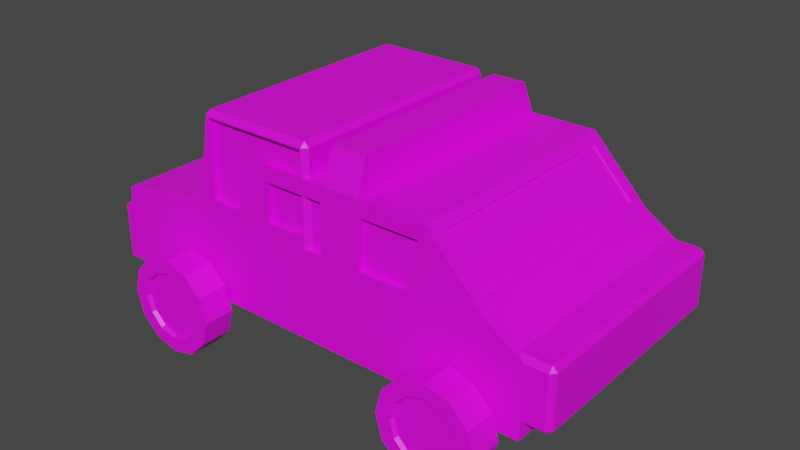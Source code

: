 # Source: Truck.blend  (saved by Blender 3.5.10; exported with 4.5.12 LTS)
import bpy
from mathutils import Matrix  # noqa: F401  (used for matrix-valued properties, if any)

bpy.ops.wm.read_factory_settings(use_empty=True)
scene = bpy.context.scene
scene.name = 'Scene'

# ---- collections
col_collection = bpy.data.collections.new('Collection'); scene.collection.children.link(col_collection)

# ---- images (referenced by path relative to the original .blend; pixels are not part of the script)
import os
ASSET_DIR = os.environ.get("B2B_ASSET_DIR", "")  # directory of the original .blend (textures are referenced by path, not embedded)
HERE = os.path.dirname(os.path.abspath(__file__))  # packed textures are extracted next to this script under _unpacked/

def load_image(name, relpath, width, height, colorspace="sRGB"):
    """Load a texture the original file referenced (path relative to the .blend, or extracted next to this script)."""
    p = next((c for c in (os.path.join(HERE, relpath), os.path.join(ASSET_DIR, relpath)) if relpath and os.path.exists(c)), "")
    if p:
        img = bpy.data.images.load(p, check_existing=True)
        img.name = name
    else:  # same state as the original file: an image datablock whose file is absent (Cycles renders it pink)
        img = bpy.data.images.new(name, width, height)
        img.source = "FILE"
        img.filepath = "//" + (relpath or name)
    img.colorspace_settings.name = colorspace
    return img
img_gradient_png_001 = load_image('gradient.png.001', 'gradient.png', 1024, 1024, 'sRGB')

# ---- materials (node trees are filled in below, after node groups)
mat_material = bpy.data.materials.new('Material')
mat_material.alpha_threshold = 0.0
mat_material.use_transparent_shadow = False
mat_material.roughness = 0.5
mat_material.line_color = (0.0, 0.0, 0.0, 1.0)

# ---- material node trees
mat_material.use_nodes = True; mat_material.node_tree.nodes.clear()
_N = mat_material.node_tree.nodes; _L = mat_material.node_tree.links
n0 = _N.new('ShaderNodeOutputMaterial'); n0.name = 'Material Output'; n0.location = (300, 300)
n1 = _N.new('ShaderNodeBsdfPrincipled'); n1.name = 'Principled BSDF'; n1.location = (10, 300)
n1.distribution = 'GGX'
n1.subsurface_method = 'RANDOM_WALK_SKIN'
n1.inputs[3].default_value = 1.45
n1.inputs[27].default_value = (0.0, 0.0, 0.0, 1.0)
n1.inputs[28].default_value = 1.0
n2 = _N.new('ShaderNodeTexImage'); n2.name = 'Image Texture'; n2.location = (-324, 301)
n2.image = img_gradient_png_001
_L.new(n1.outputs[0], n0.inputs[0])
_L.new(n2.outputs[0], n1.inputs[0])
n0.is_active_output = True

# ---- world
world_world = bpy.data.worlds.new('World'); scene.world = world_world
world_world.use_nodes = True; world_world.node_tree.nodes.clear()
_N = world_world.node_tree.nodes; _L = world_world.node_tree.links
n0 = _N.new('ShaderNodeOutputWorld'); n0.name = 'World Output'; n0.location = (300, 300)
n1 = _N.new('ShaderNodeBackground'); n1.name = 'Background'; n1.location = (10, 300)
n1.inputs[0].default_value = (0.05088, 0.05088, 0.05088, 1.0)
_L.new(n1.outputs[0], n0.inputs[0])
n0.is_active_output = True
world_world.color = (0.05088, 0.05088, 0.05088)
world_world.use_sun_shadow = False
world_world.sun_shadow_jitter_overblur = 0.0

# ---- meshes
me_cube = bpy.data.meshes.new('Cube')
me_cube.from_pydata([(-0.1626, 0.1557, 0.2178), (0.01105, 0.1582, 0.3245), (-0.1626, -0.1549, 0.2178), (0.01105, -0.1573, 0.3245), (-0.1424, 0.1557, 0.324), (-0.1424, -0.1549, 0.324), (0.01105, -0.1573, 0.2194), (0.01105, 0.1582, 0.2194), (-0.1348, 0.1582, 0.2194), (-0.1348, -0.1573, 0.2194), (-0.1348, -0.1573, 0.3245), (-0.1348, 0.1582, 0.3245), (-0.1465, -0.1561, 0.3252), (-0.1671, -0.1561, 0.2166), (-0.1671, 0.157, 0.2166), (-0.1465, 0.157, 0.3252), (-0.1447, 0.1664, 0.1848), (-0.1447, -0.1656, 0.1848), (0.01251, -0.1656, 0.2179), (0.01251, -0.1656, 0.326), (-0.1362, 0.1664, 0.326), (0.01251, 0.1664, 0.326), (-0.1362, -0.1656, 0.326), (0.01251, 0.1664, 0.2179), (-0.1362, 0.1664, 0.2179), (-0.1362, -0.1656, 0.2179), (-0.3044, 0.1598, 0.1005), (-0.311, 0.1598, 0.1072), (-0.3036, 0.1664, 0.1072), (0.021, 0.1664, 0.1072), (0.021, 0.1598, 0.1005), (-0.3044, -0.159, 0.1005), (-0.3036, -0.1656, 0.1072), (-0.311, -0.159, 0.1072), (0.021, -0.159, 0.1005), (0.021, -0.1656, 0.1072), (-0.1447, -0.1656, 0.1072), (-0.1447, -0.159, 0.1005), (-0.1447, 0.1664, 0.1072), (-0.1447, 0.1598, 0.1005), (-0.311, 0.1598, 0.1781), (-0.3045, 0.1598, 0.1858), (-0.3035, 0.1664, 0.1848), (-0.3035, -0.1656, 0.1848), (-0.3045, -0.159, 0.1858), (-0.311, -0.159, 0.1781), (0.3464, 0.1664, 0.1781), (0.3464, 0.1598, 0.1848), (0.353, 0.1598, 0.1781), (0.3464, 0.1664, 0.1072), (0.353, 0.1598, 0.1072), (0.3464, 0.1598, 0.1005), (0.3464, -0.159, 0.1005), (0.353, -0.159, 0.1072), (0.3464, -0.1656, 0.1072), (0.3464, -0.1656, 0.1781), (0.353, -0.159, 0.1781), (0.3464, -0.159, 0.1848), (-0.1676, -0.159, 0.2138), (-0.1754, -0.159, 0.2063), (-0.1622, -0.1656, 0.207), (-0.1676, 0.1598, 0.2138), (-0.1622, 0.1664, 0.207), (-0.1754, 0.1598, 0.2063), (0.01438, -0.1656, 0.1781), (0.021, -0.159, 0.1848), (0.021, -0.159, 0.3278), (0.01438, -0.159, 0.3345), (0.01438, -0.1656, 0.3278), (-0.1392, 0.1664, 0.3278), (-0.1459, 0.1598, 0.328), (-0.1381, 0.1598, 0.3345), (0.021, 0.1598, 0.3278), (0.01438, 0.1664, 0.3278), (0.01438, 0.1598, 0.3345), (-0.1392, -0.1656, 0.3278), (-0.1381, -0.159, 0.3345), (-0.1459, -0.159, 0.328), (0.021, 0.1598, 0.1848), (0.01438, 0.1664, 0.1781)], [], [(22, 19, 68, 75), (18, 25, 17, 64), (50, 48, 56, 53), (38, 16, 79, 29), (8, 11, 1, 7), (17, 75, 60, 43), (44, 59, 63, 41), (29, 79, 46, 49), (6, 3, 10, 9), (0, 2, 5, 4), (64, 35, 54, 55), (31, 26, 39, 37), (28, 42, 16, 38), (34, 30, 51, 52), (35, 64, 17, 36), (42, 62, 69, 16), (78, 65, 57, 47), (36, 17, 43, 32), (37, 39, 30, 34), (12, 13, 58, 77), (13, 14, 61, 58), (14, 15, 70, 61), (19, 18, 64, 68), (20, 24, 16, 69), (5, 2, 13, 12), (2, 0, 14, 13), (0, 4, 15, 14), (4, 5, 12, 15), (78, 72, 66, 65), (15, 12, 77, 70), (21, 20, 69, 73), (25, 22, 75, 17), (23, 21, 73, 79), (24, 23, 79, 16), (71, 76, 67, 74), (3, 6, 18, 19), (1, 11, 20, 21), (10, 3, 19, 22), (7, 1, 21, 23), (11, 8, 24, 20), (9, 10, 22, 25), (6, 9, 25, 18), (8, 7, 23, 24), (26, 27, 28), (31, 32, 33), (40, 41, 42), (43, 44, 45), (46, 47, 48), (49, 50, 51), (52, 53, 54), (55, 56, 57), (58, 59, 60), (61, 62, 63), (66, 67, 68), (69, 70, 71), (72, 73, 74), (75, 76, 77), (37, 34, 35, 36), (26, 31, 33, 27), (42, 28, 27, 40), (65, 66, 68, 64), (45, 33, 32, 43), (74, 67, 66, 72), (71, 74, 73, 69), (77, 58, 60, 75), (58, 61, 63, 59), (39, 26, 28, 38), (31, 37, 36, 32), (61, 70, 69, 62), (67, 76, 75, 68), (30, 39, 38, 29), (76, 71, 70, 77), (62, 42, 41, 63), (72, 78, 79, 73), (59, 44, 43, 60), (44, 41, 40, 45), (48, 50, 49, 46), (52, 51, 50, 53), (53, 56, 55, 54), (47, 57, 56, 48), (34, 52, 54, 35), (57, 65, 64, 55), (29, 49, 51, 30), (78, 47, 46, 79), (33, 45, 40, 27)])
_uv = me_cube.uv_layers.new(name='UVMap')
_uv.uv.foreach_set('vector', [0.1434, 0.7211, 0.1434, 0.7211, 0.1434, 0.7216, 0.1434, 0.7216, 0.1434, 0.6924, 0.1434, 0.6924, 0.1434, 0.6836, 0.1434, 0.6819, 0.2298, 0.663, 0.2298, 0.6819, 0.1452, 0.6819, 0.1452, 0.663, 0.2316, 0.663, 0.2316, 0.6836, 0.2316, 0.6819, 0.2316, 0.663, 0.3677, 0.2139, 0.3677, 0.1823, 0.3677, 0.1823, 0.3677, 0.2139, 0.1434, 0.6836, 0.1434, 0.7216, 0.1434, 0.6895, 0.1434, 0.6836, 0.1452, 0.6839, 0.1452, 0.6893, 0.2298, 0.6893, 0.2298, 0.6839, 0.2316, 0.663, 0.2316, 0.6819, 0.2316, 0.6819, 0.2316, 0.663, 0.2729, 0.2139, 0.2729, 0.1823, 0.2729, 0.1823, 0.2729, 0.2139, 0.367, 0.2144, 0.2737, 0.2144, 0.2737, 0.1825, 0.367, 0.1825, 0.1434, 0.6819, 0.1434, 0.663, 0.1434, 0.663, 0.1434, 0.6819, 0.1452, 0.6613, 0.2298, 0.6613, 0.2298, 0.6613, 0.1452, 0.6613, 0.2316, 0.663, 0.2316, 0.6836, 0.2316, 0.6836, 0.2316, 0.663, 0.1452, 0.6613, 0.2298, 0.6613, 0.2298, 0.6613, 0.1452, 0.6613, 0.1434, 0.663, 0.1434, 0.6819, 0.1434, 0.6836, 0.1434, 0.663, 0.2316, 0.6836, 0.2316, 0.6895, 0.2316, 0.7216, 0.2316, 0.6836, 0.2298, 0.6836, 0.1452, 0.6836, 0.1452, 0.6836, 0.2298, 0.6836, 0.1434, 0.663, 0.1434, 0.6836, 0.1434, 0.6836, 0.1434, 0.663, 0.1452, 0.6613, 0.2298, 0.6613, 0.2298, 0.6613, 0.1452, 0.6613, 0.1459, 0.7209, 0.1459, 0.6921, 0.1452, 0.6913, 0.1452, 0.7216, 0.1459, 0.6921, 0.2291, 0.6921, 0.2298, 0.6913, 0.1452, 0.6913, 0.2291, 0.6921, 0.2291, 0.7209, 0.2298, 0.7216, 0.2298, 0.6913, 0.1434, 0.7211, 0.1434, 0.6924, 0.1434, 0.6819, 0.1434, 0.7216, 0.2316, 0.7211, 0.2316, 0.6924, 0.2316, 0.6836, 0.2316, 0.7216, 0.1463, 0.7206, 0.1463, 0.6924, 0.1459, 0.6921, 0.1459, 0.7209, 0.1463, 0.6924, 0.2287, 0.6924, 0.2291, 0.6921, 0.1459, 0.6921, 0.2287, 0.6924, 0.2287, 0.7206, 0.2291, 0.7209, 0.2291, 0.6921, 0.2287, 0.7206, 0.1463, 0.7206, 0.1459, 0.7209, 0.2291, 0.7209, 0.2298, 0.6836, 0.2298, 0.7216, 0.1452, 0.7216, 0.1452, 0.6836, 0.2291, 0.7209, 0.1459, 0.7209, 0.1452, 0.7216, 0.2298, 0.7216, 0.2316, 0.7211, 0.2316, 0.7211, 0.2316, 0.7216, 0.2316, 0.7216, 0.1434, 0.6924, 0.1434, 0.7211, 0.1434, 0.7216, 0.1434, 0.6836, 0.2316, 0.6924, 0.2316, 0.7211, 0.2316, 0.7216, 0.2316, 0.6819, 0.2316, 0.6924, 0.2316, 0.6924, 0.2316, 0.6819, 0.2316, 0.6836, 0.2298, 0.7234, 0.1452, 0.7234, 0.1452, 0.7234, 0.2298, 0.7234, 0.1456, 0.7207, 0.1456, 0.6928, 0.1434, 0.6924, 0.1434, 0.7211, 0.2294, 0.7207, 0.2294, 0.7207, 0.2316, 0.7211, 0.2316, 0.7211, 0.1456, 0.7207, 0.1456, 0.7207, 0.1434, 0.7211, 0.1434, 0.7211, 0.2294, 0.6928, 0.2294, 0.7207, 0.2316, 0.7211, 0.2316, 0.6924, 0.2294, 0.7207, 0.2294, 0.6928, 0.2316, 0.6924, 0.2316, 0.7211, 0.1456, 0.6928, 0.1456, 0.7207, 0.1434, 0.7211, 0.1434, 0.6924, 0.1456, 0.6928, 0.1456, 0.6928, 0.1434, 0.6924, 0.1434, 0.6924, 0.2294, 0.6928, 0.2294, 0.6928, 0.2316, 0.6924, 0.2316, 0.6924, 0.2298, 0.6613, 0.2298, 0.663, 0.2316, 0.663, 0.1452, 0.6613, 0.1434, 0.663, 0.1452, 0.663, 0.2298, 0.6819, 0.2298, 0.6839, 0.2316, 0.6836, 0.1434, 0.6836, 0.1452, 0.6839, 0.1452, 0.6819, 0.2316, 0.6819, 0.2298, 0.6836, 0.2298, 0.6819, 0.2316, 0.663, 0.2298, 0.663, 0.2298, 0.6613, 0.1452, 0.6613, 0.1452, 0.663, 0.1434, 0.663, 0.1434, 0.6819, 0.1452, 0.6819, 0.1452, 0.6836, 0.1452, 0.6913, 0.1452, 0.6893, 0.1434, 0.6895, 0.2298, 0.6913, 0.2316, 0.6895, 0.2298, 0.6893, 0.1452, 0.7216, 0.1452, 0.7234, 0.1434, 0.7216, 0.2316, 0.7216, 0.2298, 0.7216, 0.2298, 0.7234, 0.2298, 0.7216, 0.2316, 0.7216, 0.2298, 0.7234, 0.1434, 0.7216, 0.1452, 0.7234, 0.1452, 0.7216, 0.1452, 0.6613, 0.1452, 0.6613, 0.1434, 0.663, 0.1434, 0.663, 0.2298, 0.6613, 0.1452, 0.6613, 0.1452, 0.663, 0.2298, 0.663, 0.2316, 0.6836, 0.2316, 0.663, 0.2298, 0.663, 0.2298, 0.6819, 0.1452, 0.6836, 0.1452, 0.7216, 0.1434, 0.7216, 0.1434, 0.6819, 0.1452, 0.6819, 0.1452, 0.663, 0.1434, 0.663, 0.1434, 0.6836, 0.2298, 0.7234, 0.1452, 0.7234, 0.1452, 0.7216, 0.2298, 0.7216, 0.2298, 0.7234, 0.2298, 0.7234, 0.2316, 0.7216, 0.2316, 0.7216, 0.1452, 0.7216, 0.1452, 0.6913, 0.1434, 0.6895, 0.1434, 0.7216, 0.1452, 0.6913, 0.2298, 0.6913, 0.2298, 0.6893, 0.1452, 0.6893, 0.2298, 0.6613, 0.2298, 0.6613, 0.2316, 0.663, 0.2316, 0.663, 0.1452, 0.6613, 0.1452, 0.6613, 0.1434, 0.663, 0.1434, 0.663, 0.2298, 0.6913, 0.2298, 0.7216, 0.2316, 0.7216, 0.2316, 0.6895, 0.1452, 0.7234, 0.1452, 0.7234, 0.1434, 0.7216, 0.1434, 0.7216, 0.2298, 0.6613, 0.2298, 0.6613, 0.2316, 0.663, 0.2316, 0.663, 0.1452, 0.7234, 0.2298, 0.7234, 0.2298, 0.7216, 0.1452, 0.7216, 0.2316, 0.6895, 0.2316, 0.6836, 0.2298, 0.6839, 0.2298, 0.6893, 0.2298, 0.7216, 0.2298, 0.6836, 0.2316, 0.6819, 0.2316, 0.7216, 0.1452, 0.6893, 0.1452, 0.6839, 0.1434, 0.6836, 0.1434, 0.6895, 0.1452, 0.6839, 0.2298, 0.6839, 0.2298, 0.6819, 0.1452, 0.6819, 0.2298, 0.6819, 0.2298, 0.663, 0.2316, 0.663, 0.2316, 0.6819, 0.1452, 0.6613, 0.2298, 0.6613, 0.2298, 0.663, 0.1452, 0.663, 0.1452, 0.663, 0.1452, 0.6819, 0.1434, 0.6819, 0.1434, 0.663, 0.2298, 0.6836, 0.1452, 0.6836, 0.1452, 0.6819, 0.2298, 0.6819, 0.1452, 0.6613, 0.1452, 0.6613, 0.1434, 0.663, 0.1434, 0.663, 0.1452, 0.6836, 0.1452, 0.6836, 0.1434, 0.6819, 0.1434, 0.6819, 0.2316, 0.663, 0.2316, 0.663, 0.2298, 0.6613, 0.2298, 0.6613, 0.2298, 0.6836, 0.2298, 0.6836, 0.2316, 0.6819, 0.2316, 0.6819, 0.1452, 0.663, 0.1452, 0.6819, 0.2298, 0.6819, 0.2298, 0.663])
me_cube.materials.append(mat_material)
me_cube.use_mirror_vertex_groups = False
me_cube.update()
me_cube_001 = bpy.data.meshes.new('Cube.001')
me_cube_001.from_pydata([(-0.2413, 0.1689, 0.03786), (-0.221, 0.2075, 0.04954), (-0.2168, 0.1689, 0.01339), (-0.2051, 0.2075, 0.03362), (-0.1834, 0.1689, 0.004436), (-0.1834, 0.2075, 0.0278), (-0.1499, 0.1689, 0.01339), (-0.1616, 0.2075, 0.03362), (-0.1255, 0.1689, 0.03786), (-0.1457, 0.2075, 0.04954), (-0.1165, 0.1689, 0.07129), (-0.1399, 0.2075, 0.07129), (-0.1255, 0.1689, 0.1047), (-0.1457, 0.2075, 0.09303), (-0.1499, 0.1689, 0.1292), (-0.1616, 0.2075, 0.1089), (-0.1834, 0.1689, 0.1381), (-0.1834, 0.2075, 0.1148), (-0.2168, 0.1689, 0.1292), (-0.2051, 0.2075, 0.1089), (-0.2413, 0.1689, 0.1047), (-0.221, 0.2075, 0.09303), (-0.2502, 0.1689, 0.07129), (-0.2269, 0.2075, 0.07129), (0.1835, 0.2075, 0.07129), (0.1602, 0.1689, 0.07129), (0.1894, 0.2075, 0.09303), (0.1691, 0.1689, 0.1047), (0.2053, 0.2075, 0.1089), (0.1936, 0.1689, 0.1292), (0.227, 0.2075, 0.1148), (0.227, 0.1689, 0.1381), (0.2488, 0.2075, 0.1089), (0.2604, 0.1689, 0.1292), (0.2647, 0.2075, 0.09303), (0.2849, 0.1689, 0.1047), (0.2705, 0.2075, 0.07129), (0.2939, 0.1689, 0.07129), (0.2647, 0.2075, 0.04954), (0.2849, 0.1689, 0.03786), (0.2488, 0.2075, 0.03362), (0.2604, 0.1689, 0.01339), (0.227, 0.2075, 0.0278), (0.227, 0.1689, 0.004436), (0.2053, 0.2075, 0.03362), (0.1936, 0.1689, 0.01339), (0.1894, 0.2075, 0.04954), (0.1691, 0.1689, 0.03786), (-0.221, -0.2078, 0.04954), (-0.2413, -0.1692, 0.03786), (-0.2051, -0.2078, 0.03362), (-0.2168, -0.1692, 0.01339), (-0.1834, -0.2078, 0.0278), (-0.1834, -0.1692, 0.004436), (-0.1616, -0.2078, 0.03362), (-0.1499, -0.1692, 0.01339), (-0.1457, -0.2078, 0.04954), (-0.1255, -0.1692, 0.03786), (-0.1399, -0.2078, 0.07129), (-0.1165, -0.1692, 0.07129), (-0.1457, -0.2078, 0.09303), (-0.1255, -0.1692, 0.1047), (-0.1616, -0.2078, 0.1089), (-0.1499, -0.1692, 0.1292), (-0.1834, -0.2078, 0.1148), (-0.1834, -0.1692, 0.1381), (-0.2051, -0.2078, 0.1089), (-0.2168, -0.1692, 0.1292), (-0.221, -0.2078, 0.09303), (-0.2413, -0.1692, 0.1047), (-0.2269, -0.2078, 0.07129), (-0.2502, -0.1692, 0.07129), (0.1602, -0.1692, 0.07129), (0.1835, -0.2078, 0.07129), (0.1691, -0.1692, 0.1047), (0.1894, -0.2078, 0.09303), (0.1936, -0.1692, 0.1292), (0.2053, -0.2078, 0.1089), (0.227, -0.1692, 0.1381), (0.227, -0.2078, 0.1148), (0.2604, -0.1692, 0.1292), (0.2488, -0.2078, 0.1089), (0.2849, -0.1692, 0.1047), (0.2647, -0.2078, 0.09303), (0.2939, -0.1692, 0.07129), (0.2705, -0.2078, 0.07129), (0.2849, -0.1692, 0.03786), (0.2647, -0.2078, 0.04954), (0.2604, -0.1692, 0.01339), (0.2488, -0.2078, 0.03362), (0.227, -0.1692, 0.004436), (0.227, -0.2078, 0.0278), (0.1936, -0.1692, 0.01339), (0.2053, -0.2078, 0.03362), (0.1691, -0.1692, 0.03786), (0.1894, -0.2078, 0.04954), (-0.2413, 0.2123, 0.03786), (-0.2502, 0.2123, 0.07129), (-0.2168, 0.2123, 0.01339), (-0.1834, 0.2123, 0.004436), (-0.1499, 0.2123, 0.01339), (-0.1255, 0.2123, 0.03786), (-0.1165, 0.2123, 0.07129), (-0.1255, 0.2123, 0.1047), (-0.1499, 0.2123, 0.1292), (-0.1834, 0.2123, 0.1381), (-0.2168, 0.2123, 0.1292), (-0.2413, 0.2123, 0.1047), (0.1602, 0.2123, 0.07129), (0.1691, 0.2123, 0.1047), (0.1936, 0.2123, 0.1292), (0.227, 0.2123, 0.1381), (0.2604, 0.2123, 0.1292), (0.2849, 0.2123, 0.1047), (0.2939, 0.2123, 0.07129), (0.2849, 0.2123, 0.03786), (0.2604, 0.2123, 0.01339), (0.227, 0.2123, 0.004436), (0.1936, 0.2123, 0.01339), (0.1691, 0.2123, 0.03786), (-0.2502, -0.2127, 0.07129), (-0.2413, -0.2127, 0.03786), (-0.2168, -0.2127, 0.01339), (-0.1834, -0.2127, 0.004436), (-0.1499, -0.2127, 0.01339), (-0.1255, -0.2127, 0.03786), (-0.1165, -0.2127, 0.07129), (-0.1255, -0.2127, 0.1047), (-0.1499, -0.2127, 0.1292), (-0.1834, -0.2127, 0.1381), (-0.2168, -0.2127, 0.1292), (-0.2413, -0.2127, 0.1047), (0.1691, -0.2127, 0.1047), (0.1602, -0.2127, 0.07129), (0.1936, -0.2127, 0.1292), (0.227, -0.2127, 0.1381), (0.2604, -0.2127, 0.1292), (0.2849, -0.2127, 0.1047), (0.2939, -0.2127, 0.07129), (0.2849, -0.2127, 0.03786), (0.2604, -0.2127, 0.01339), (0.227, -0.2127, 0.004436), (0.1936, -0.2127, 0.01339), (0.1691, -0.2127, 0.03786), (-0.2239, 0.2123, 0.04789), (-0.2302, 0.2123, 0.07129), (-0.2068, 0.2123, 0.03076), (-0.1834, 0.2123, 0.02449), (-0.16, 0.2123, 0.03076), (-0.1428, 0.2123, 0.04789), (-0.1366, 0.2123, 0.07129), (-0.1428, 0.2123, 0.09469), (-0.16, 0.2123, 0.1118), (-0.1834, 0.2123, 0.1181), (-0.2068, 0.2123, 0.1118), (-0.2239, 0.2123, 0.09469), (0.1802, 0.2123, 0.07129), (0.1865, 0.2123, 0.09469), (0.2036, 0.2123, 0.1118), (0.227, 0.2123, 0.1181), (0.2504, 0.2123, 0.1118), (0.2676, 0.2123, 0.09469), (0.2738, 0.2123, 0.07129), (0.2676, 0.2123, 0.04789), (0.2504, 0.2123, 0.03076), (0.227, 0.2123, 0.02449), (0.2036, 0.2123, 0.03076), (0.1865, 0.2123, 0.04789), (-0.2302, -0.2127, 0.07129), (-0.2239, -0.2127, 0.04789), (-0.2068, -0.2127, 0.03076), (-0.1834, -0.2127, 0.02449), (-0.16, -0.2127, 0.03076), (-0.1428, -0.2127, 0.04789), (-0.1366, -0.2127, 0.07129), (-0.1428, -0.2127, 0.09469), (-0.16, -0.2127, 0.1118), (-0.1834, -0.2127, 0.1181), (-0.2068, -0.2127, 0.1118), (-0.2239, -0.2127, 0.09469), (0.1865, -0.2127, 0.09469), (0.1802, -0.2127, 0.07129), (0.2036, -0.2127, 0.1118), (0.227, -0.2127, 0.1181), (0.2504, -0.2127, 0.1118), (0.2676, -0.2127, 0.09469), (0.2738, -0.2127, 0.07129), (0.2676, -0.2127, 0.04789), (0.2504, -0.2127, 0.03076), (0.227, -0.2127, 0.02449), (0.2036, -0.2127, 0.03076), (0.1865, -0.2127, 0.04789)], [], [(23, 21, 19, 17, 15, 13, 11, 9, 7, 5, 3, 1), (96, 0, 22, 97), (98, 2, 0, 96), (20, 22, 0, 2, 4, 6, 8, 10, 12, 14, 16, 18), (99, 4, 2, 98), (100, 6, 4, 99), (101, 8, 6, 100), (102, 10, 8, 101), (103, 12, 10, 102), (104, 14, 12, 103), (105, 16, 14, 104), (106, 18, 16, 105), (107, 20, 18, 106), (97, 22, 20, 107), (108, 25, 27, 109), (109, 27, 29, 110), (110, 29, 31, 111), (111, 31, 33, 112), (112, 33, 35, 113), (113, 35, 37, 114), (114, 37, 39, 115), (115, 39, 41, 116), (116, 41, 43, 117), (117, 43, 45, 118), (27, 25, 47, 45, 43, 41, 39, 37, 35, 33, 31, 29), (118, 45, 47, 119), (119, 47, 25, 108), (24, 26, 28, 30, 32, 34, 36, 38, 40, 42, 44, 46), (71, 69, 67, 65, 63, 61, 59, 57, 55, 53, 51, 49), (49, 121, 120, 71), (51, 122, 121, 49), (68, 70, 48, 50, 52, 54, 56, 58, 60, 62, 64, 66), (53, 123, 122, 51), (55, 124, 123, 53), (57, 125, 124, 55), (59, 126, 125, 57), (61, 127, 126, 59), (63, 128, 127, 61), (65, 129, 128, 63), (67, 130, 129, 65), (69, 131, 130, 67), (71, 120, 131, 69), (72, 133, 132, 74), (74, 132, 134, 76), (76, 134, 135, 78), (78, 135, 136, 80), (80, 136, 137, 82), (82, 137, 138, 84), (84, 138, 139, 86), (86, 139, 140, 88), (88, 140, 141, 90), (90, 141, 142, 92), (75, 73, 95, 93, 91, 89, 87, 85, 83, 81, 79, 77), (92, 142, 143, 94), (94, 143, 133, 72), (72, 74, 76, 78, 80, 82, 84, 86, 88, 90, 92, 94), (145, 144, 96, 97), (144, 146, 98, 96), (146, 147, 99, 98), (147, 148, 100, 99), (148, 149, 101, 100), (149, 150, 102, 101), (150, 151, 103, 102), (151, 152, 104, 103), (152, 153, 105, 104), (153, 154, 106, 105), (154, 155, 107, 106), (155, 145, 97, 107), (157, 156, 108, 109), (158, 157, 109, 110), (159, 158, 110, 111), (160, 159, 111, 112), (161, 160, 112, 113), (162, 161, 113, 114), (163, 162, 114, 115), (164, 163, 115, 116), (165, 164, 116, 117), (166, 165, 117, 118), (167, 166, 118, 119), (156, 167, 119, 108), (169, 168, 120, 121), (170, 169, 121, 122), (171, 170, 122, 123), (172, 171, 123, 124), (173, 172, 124, 125), (174, 173, 125, 126), (175, 174, 126, 127), (176, 175, 127, 128), (177, 176, 128, 129), (178, 177, 129, 130), (179, 178, 130, 131), (168, 179, 131, 120), (181, 180, 132, 133), (180, 182, 134, 132), (182, 183, 135, 134), (183, 184, 136, 135), (184, 185, 137, 136), (185, 186, 138, 137), (186, 187, 139, 138), (187, 188, 140, 139), (188, 189, 141, 140), (189, 190, 142, 141), (190, 191, 143, 142), (191, 181, 133, 143), (23, 1, 144, 145), (1, 3, 146, 144), (3, 5, 147, 146), (5, 7, 148, 147), (7, 9, 149, 148), (9, 11, 150, 149), (11, 13, 151, 150), (13, 15, 152, 151), (15, 17, 153, 152), (17, 19, 154, 153), (19, 21, 155, 154), (21, 23, 145, 155), (26, 24, 156, 157), (28, 26, 157, 158), (30, 28, 158, 159), (32, 30, 159, 160), (34, 32, 160, 161), (36, 34, 161, 162), (38, 36, 162, 163), (40, 38, 163, 164), (42, 40, 164, 165), (44, 42, 165, 166), (46, 44, 166, 167), (24, 46, 167, 156), (48, 70, 168, 169), (50, 48, 169, 170), (52, 50, 170, 171), (54, 52, 171, 172), (56, 54, 172, 173), (58, 56, 173, 174), (60, 58, 174, 175), (62, 60, 175, 176), (64, 62, 176, 177), (66, 64, 177, 178), (68, 66, 178, 179), (70, 68, 179, 168), (73, 75, 180, 181), (75, 77, 182, 180), (77, 79, 183, 182), (79, 81, 184, 183), (81, 83, 185, 184), (83, 85, 186, 185), (85, 87, 187, 186), (87, 89, 188, 187), (89, 91, 189, 188), (91, 93, 190, 189), (93, 95, 191, 190), (95, 73, 181, 191)])
_uv = me_cube_001.uv_layers.new(name='UVMap')
_uv.uv.foreach_set('vector', [0.5661, 0.9462, 0.5661, 0.9462, 0.5661, 0.9462, 0.5661, 0.9462, 0.5661, 0.9462, 0.5661, 0.9462, 0.5661, 0.9462, 0.5661, 0.9462, 0.5661, 0.9462, 0.5661, 0.9462, 0.5661, 0.9462, 0.5661, 0.9462, 0.9372, 0.9423, 0.9372, 0.9423, 0.9372, 0.9423, 0.9372, 0.9423, 0.9372, 0.9423, 0.9372, 0.9423, 0.9372, 0.9423, 0.9372, 0.9423, 0.9372, 0.9423, 0.9372, 0.9423, 0.9372, 0.9423, 0.9372, 0.9423, 0.9372, 0.9423, 0.9372, 0.9423, 0.9372, 0.9423, 0.9372, 0.9423, 0.9372, 0.9423, 0.9372, 0.9423, 0.9372, 0.9423, 0.9372, 0.9423, 0.9372, 0.9423, 0.9372, 0.9423, 0.9372, 0.9423, 0.9372, 0.9423, 0.9372, 0.9423, 0.9372, 0.9423, 0.9372, 0.9423, 0.9372, 0.9423, 0.9372, 0.9423, 0.9372, 0.9423, 0.9372, 0.9423, 0.9372, 0.9423, 0.9372, 0.9423, 0.9372, 0.9423, 0.9372, 0.9423, 0.9372, 0.9423, 0.9372, 0.9423, 0.9372, 0.9423, 0.9372, 0.9423, 0.9372, 0.9423, 0.9372, 0.9423, 0.9372, 0.9423, 0.9372, 0.9423, 0.9372, 0.9423, 0.9372, 0.9423, 0.9372, 0.9423, 0.9372, 0.9423, 0.9372, 0.9423, 0.9372, 0.9423, 0.9372, 0.9423, 0.9372, 0.9423, 0.9372, 0.9423, 0.9372, 0.9423, 0.9372, 0.9423, 0.9372, 0.9423, 0.9372, 0.9423, 0.9372, 0.9423, 0.9372, 0.9423, 0.9372, 0.9423, 0.9372, 0.9423, 0.9372, 0.9423, 0.9372, 0.9423, 0.9372, 0.9423, 0.9372, 0.9423, 0.9372, 0.9423, 0.9372, 0.9423, 0.9372, 0.9423, 0.9372, 0.9423, 0.9372, 0.9423, 0.9372, 0.9423, 0.9372, 0.9423, 0.9372, 0.9423, 0.9372, 0.9423, 0.9372, 0.9423, 0.9372, 0.9423, 0.9372, 0.9423, 0.9372, 0.9423, 0.9372, 0.9423, 0.9372, 0.9423, 0.9372, 0.9423, 0.9372, 0.9423, 0.9372, 0.9423, 0.9372, 0.9423, 0.9372, 0.9423, 0.9372, 0.9423, 0.9372, 0.9423, 0.9372, 0.9423, 0.9372, 0.9423, 0.9372, 0.9423, 0.9372, 0.9423, 0.9372, 0.9423, 0.9372, 0.9423, 0.9372, 0.9423, 0.9372, 0.9423, 0.9372, 0.9423, 0.9372, 0.9423, 0.9372, 0.9423, 0.9372, 0.9423, 0.9372, 0.9423, 0.9372, 0.9423, 0.9372, 0.9423, 0.9372, 0.9423, 0.9372, 0.9423, 0.9372, 0.9423, 0.9372, 0.9423, 0.9372, 0.9423, 0.9372, 0.9423, 0.9372, 0.9423, 0.9372, 0.9423, 0.9372, 0.9423, 0.9372, 0.9423, 0.9372, 0.9423, 0.9372, 0.9423, 0.9372, 0.9423, 0.9372, 0.9423, 0.9372, 0.9423, 0.9372, 0.9423, 0.9372, 0.9423, 0.9372, 0.9423, 0.9372, 0.9423, 0.5661, 0.9462, 0.5661, 0.9462, 0.5661, 0.9462, 0.5661, 0.9462, 0.5661, 0.9462, 0.5661, 0.9462, 0.5661, 0.9462, 0.5661, 0.9462, 0.5661, 0.9462, 0.5661, 0.9462, 0.5661, 0.9462, 0.5661, 0.9462, 0.9372, 0.9423, 0.9372, 0.9423, 0.9372, 0.9423, 0.9372, 0.9423, 0.9372, 0.9423, 0.9372, 0.9423, 0.9372, 0.9423, 0.9372, 0.9423, 0.9372, 0.9423, 0.9372, 0.9423, 0.9372, 0.9423, 0.9372, 0.9423, 0.9372, 0.9423, 0.9372, 0.9423, 0.9372, 0.9423, 0.9372, 0.9423, 0.9372, 0.9423, 0.9372, 0.9423, 0.9372, 0.9423, 0.9372, 0.9423, 0.5661, 0.9462, 0.5661, 0.9462, 0.5661, 0.9462, 0.5661, 0.9462, 0.5661, 0.9462, 0.5661, 0.9462, 0.5661, 0.9462, 0.5661, 0.9462, 0.5661, 0.9462, 0.5661, 0.9462, 0.5661, 0.9462, 0.5661, 0.9462, 0.9372, 0.9423, 0.9372, 0.9423, 0.9372, 0.9423, 0.9372, 0.9423, 0.9372, 0.9423, 0.9372, 0.9423, 0.9372, 0.9423, 0.9372, 0.9423, 0.9372, 0.9423, 0.9372, 0.9423, 0.9372, 0.9423, 0.9372, 0.9423, 0.9372, 0.9423, 0.9372, 0.9423, 0.9372, 0.9423, 0.9372, 0.9423, 0.9372, 0.9423, 0.9372, 0.9423, 0.9372, 0.9423, 0.9372, 0.9423, 0.9372, 0.9423, 0.9372, 0.9423, 0.9372, 0.9423, 0.9372, 0.9423, 0.9372, 0.9423, 0.9372, 0.9423, 0.9372, 0.9423, 0.9372, 0.9423, 0.9372, 0.9423, 0.9372, 0.9423, 0.9372, 0.9423, 0.9372, 0.9423, 0.9372, 0.9423, 0.9372, 0.9423, 0.9372, 0.9423, 0.9372, 0.9423, 0.9372, 0.9423, 0.9372, 0.9423, 0.9372, 0.9423, 0.9372, 0.9423, 0.9372, 0.9423, 0.9372, 0.9423, 0.9372, 0.9423, 0.9372, 0.9423, 0.9372, 0.9423, 0.9372, 0.9423, 0.9372, 0.9423, 0.9372, 0.9423, 0.9372, 0.9423, 0.9372, 0.9423, 0.9372, 0.9423, 0.9372, 0.9423, 0.9372, 0.9423, 0.9372, 0.9423, 0.9372, 0.9423, 0.9372, 0.9423, 0.9372, 0.9423, 0.9372, 0.9423, 0.9372, 0.9423, 0.9372, 0.9423, 0.9372, 0.9423, 0.9372, 0.9423, 0.9372, 0.9423, 0.9372, 0.9423, 0.9372, 0.9423, 0.9372, 0.9423, 0.9372, 0.9423, 0.9372, 0.9423, 0.9372, 0.9423, 0.9372, 0.9423, 0.9372, 0.9423, 0.9372, 0.9423, 0.9372, 0.9423, 0.9372, 0.9423, 0.9372, 0.9423, 0.9372, 0.9423, 0.9372, 0.9423, 0.9372, 0.9423, 0.9372, 0.9423, 0.9372, 0.9423, 0.5661, 0.9462, 0.5661, 0.9462, 0.5661, 0.9462, 0.5661, 0.9462, 0.5661, 0.9462, 0.5661, 0.9462, 0.5661, 0.9462, 0.5661, 0.9462, 0.5661, 0.9462, 0.5661, 0.9462, 0.5661, 0.9462, 0.5661, 0.9462, 0.9372, 0.9423, 0.9372, 0.9423, 0.9372, 0.9423, 0.9372, 0.9423, 0.9372, 0.9423, 0.9372, 0.9423, 0.9372, 0.9423, 0.9372, 0.9423, 0.9372, 0.9423, 0.9372, 0.9423, 0.9372, 0.9423, 0.9372, 0.9423, 0.9372, 0.9423, 0.9372, 0.9423, 0.9372, 0.9423, 0.9372, 0.9423, 0.9372, 0.9423, 0.9372, 0.9423, 0.9372, 0.9423, 0.9372, 0.9423, 0.9372, 0.9423, 0.9372, 0.9423, 0.9372, 0.9423, 0.9372, 0.9423, 0.9372, 0.9423, 0.9372, 0.9423, 0.9372, 0.9423, 0.9372, 0.9423, 0.9372, 0.9423, 0.9372, 0.9423, 0.9372, 0.9423, 0.9372, 0.9423, 0.9372, 0.9423, 0.9372, 0.9423, 0.9372, 0.9423, 0.9372, 0.9423, 0.9372, 0.9423, 0.9372, 0.9423, 0.9372, 0.9423, 0.9372, 0.9423, 0.9372, 0.9423, 0.9372, 0.9423, 0.9372, 0.9423, 0.9372, 0.9423, 0.9372, 0.9423, 0.9372, 0.9423, 0.9372, 0.9423, 0.9372, 0.9423, 0.9372, 0.9423, 0.9372, 0.9423, 0.9372, 0.9423, 0.9372, 0.9423, 0.9372, 0.9423, 0.9372, 0.9423, 0.9372, 0.9423, 0.9372, 0.9423, 0.9372, 0.9423, 0.9372, 0.9423, 0.9372, 0.9423, 0.9372, 0.9423, 0.9372, 0.9423, 0.9372, 0.9423, 0.9372, 0.9423, 0.9372, 0.9423, 0.9372, 0.9423, 0.9372, 0.9423, 0.9372, 0.9423, 0.9372, 0.9423, 0.9372, 0.9423, 0.9372, 0.9423, 0.9372, 0.9423, 0.9372, 0.9423, 0.9372, 0.9423, 0.9372, 0.9423, 0.9372, 0.9423, 0.9372, 0.9423, 0.9372, 0.9423, 0.9372, 0.9423, 0.9372, 0.9423, 0.9372, 0.9423, 0.9372, 0.9423, 0.9372, 0.9423, 0.9372, 0.9423, 0.9372, 0.9423, 0.9372, 0.9423, 0.9372, 0.9423, 0.9372, 0.9423, 0.9372, 0.9423, 0.9372, 0.9423, 0.9372, 0.9423, 0.9372, 0.9423, 0.9372, 0.9423, 0.9372, 0.9423, 0.9372, 0.9423, 0.9372, 0.9423, 0.9372, 0.9423, 0.9372, 0.9423, 0.9372, 0.9423, 0.9372, 0.9423, 0.9372, 0.9423, 0.9372, 0.9423, 0.9372, 0.9423, 0.9372, 0.9423, 0.9372, 0.9423, 0.9372, 0.9423, 0.9372, 0.9423, 0.9372, 0.9423, 0.9372, 0.9423, 0.9372, 0.9423, 0.9372, 0.9423, 0.9372, 0.9423, 0.9372, 0.9423, 0.9372, 0.9423, 0.9372, 0.9423, 0.9372, 0.9423, 0.9372, 0.9423, 0.9372, 0.9423, 0.9372, 0.9423, 0.9372, 0.9423, 0.9372, 0.9423, 0.9372, 0.9423, 0.9372, 0.9423, 0.9372, 0.9423, 0.9372, 0.9423, 0.9372, 0.9423, 0.9372, 0.9423, 0.9372, 0.9423, 0.9372, 0.9423, 0.9372, 0.9423, 0.9372, 0.9423, 0.9372, 0.9423, 0.9372, 0.9423, 0.9372, 0.9423, 0.9372, 0.9423, 0.9372, 0.9423, 0.9372, 0.9423, 0.9372, 0.9423, 0.9372, 0.9423, 0.9372, 0.9423, 0.9372, 0.9423, 0.9372, 0.9423, 0.9372, 0.9423, 0.9372, 0.9423, 0.9372, 0.9423, 0.9372, 0.9423, 0.9372, 0.9423, 0.9372, 0.9423, 0.9372, 0.9423, 0.9372, 0.9423, 0.9372, 0.9423, 0.9372, 0.9423, 0.9372, 0.9423, 0.9372, 0.9423, 0.9372, 0.9423, 0.9372, 0.9423, 0.9372, 0.9423, 0.9372, 0.9423, 0.9372, 0.9423, 0.9372, 0.9423, 0.9372, 0.9423, 0.9372, 0.9423, 0.9372, 0.9423, 0.9372, 0.9423, 0.9372, 0.9423, 0.9372, 0.9423, 0.9372, 0.9423, 0.9372, 0.9423, 0.9372, 0.9423, 0.9372, 0.9423, 0.9372, 0.9423, 0.9372, 0.9423, 0.9372, 0.9423, 0.9372, 0.9423, 0.9372, 0.9423, 0.9372, 0.9423, 0.9372, 0.9423, 0.9372, 0.9423, 0.9372, 0.9423, 0.9372, 0.9423, 0.9372, 0.9423, 0.9372, 0.9423, 0.9372, 0.9423, 0.9372, 0.9423, 0.9372, 0.9423, 0.9372, 0.9423, 0.9372, 0.9423, 0.9372, 0.9423, 0.9372, 0.9423, 0.9372, 0.9423, 0.9372, 0.9423, 0.9372, 0.9423, 0.9372, 0.9423, 0.9372, 0.9423, 0.9372, 0.9423, 0.9372, 0.9423, 0.9372, 0.9423, 0.9372, 0.9423, 0.9372, 0.9423, 0.9372, 0.9423, 0.9372, 0.9423, 0.9372, 0.9423, 0.9372, 0.9423, 0.9372, 0.9423, 0.9372, 0.9423, 0.9372, 0.9423, 0.9372, 0.9423, 0.9372, 0.9423, 0.9372, 0.9423, 0.9372, 0.9423, 0.9372, 0.9423, 0.9372, 0.9423, 0.9372, 0.9423, 0.9372, 0.9423, 0.9372, 0.9423, 0.9372, 0.9423, 0.9372, 0.9423, 0.9372, 0.9423, 0.9372, 0.9423, 0.9372, 0.9423, 0.9372, 0.9423, 0.9372, 0.9423, 0.9372, 0.9423, 0.9372, 0.9423, 0.9372, 0.9423, 0.9372, 0.9423, 0.9372, 0.9423, 0.9372, 0.9423, 0.9372, 0.9423, 0.9372, 0.9423, 0.9372, 0.9423, 0.9372, 0.9423, 0.9372, 0.9423, 0.9372, 0.9423, 0.9372, 0.9423, 0.9372, 0.9423, 0.9372, 0.9423, 0.9372, 0.9423, 0.9372, 0.9423, 0.9372, 0.9423, 0.9372, 0.9423, 0.9372, 0.9423, 0.9372, 0.9423, 0.9372, 0.9423, 0.9372, 0.9423, 0.9372, 0.9423, 0.9372, 0.9423, 0.9372, 0.9423, 0.9372, 0.9423, 0.9372, 0.9423, 0.9372, 0.9423, 0.9372, 0.9423, 0.9372, 0.9423, 0.9372, 0.9423, 0.9372, 0.9423, 0.9372, 0.9423, 0.9372, 0.9423, 0.9372, 0.9423, 0.9372, 0.9423, 0.9372, 0.9423, 0.9372, 0.9423, 0.9372, 0.9423, 0.9372, 0.9423, 0.9372, 0.9423, 0.9372, 0.9423, 0.9372, 0.9423, 0.9372, 0.9423, 0.9372, 0.9423, 0.9372, 0.9423, 0.9372, 0.9423, 0.9372, 0.9423, 0.9372, 0.9423, 0.9372, 0.9423, 0.9372, 0.9423, 0.9372, 0.9423, 0.9372, 0.9423, 0.9372, 0.9423, 0.9372, 0.9423, 0.9372, 0.9423, 0.9372, 0.9423, 0.9372, 0.9423, 0.9372, 0.9423, 0.9372, 0.9423, 0.9372, 0.9423, 0.9372, 0.9423, 0.9372, 0.9423, 0.9372, 0.9423, 0.9372, 0.9423, 0.9372, 0.9423, 0.9372, 0.9423, 0.9372, 0.9423, 0.9372, 0.9423, 0.9372, 0.9423, 0.9372, 0.9423, 0.9372, 0.9423, 0.9372, 0.9423, 0.9372, 0.9423, 0.9372, 0.9423, 0.9372, 0.9423, 0.9372, 0.9423, 0.9372, 0.9423, 0.9372, 0.9423, 0.9372, 0.9423, 0.9372, 0.9423, 0.9372, 0.9423, 0.9372, 0.9423, 0.9372, 0.9423, 0.9372, 0.9423, 0.9372, 0.9423, 0.9372, 0.9423, 0.9372, 0.9423, 0.9372, 0.9423, 0.9372, 0.9423, 0.9372, 0.9423, 0.9372, 0.9423, 0.9372, 0.9423, 0.9372, 0.9423, 0.9372, 0.9423, 0.9372, 0.9423, 0.9372, 0.9423, 0.9372, 0.9423, 0.9372, 0.9423, 0.9372, 0.9423, 0.9372, 0.9423, 0.9372, 0.9423, 0.9372, 0.9423, 0.9372, 0.9423, 0.9372, 0.9423, 0.9372, 0.9423, 0.9372, 0.9423, 0.9372, 0.9423, 0.9372, 0.9423, 0.9372, 0.9423, 0.9372, 0.9423, 0.9372, 0.9423, 0.9372, 0.9423, 0.9372, 0.9423, 0.9372, 0.9423, 0.9372, 0.9423, 0.9372, 0.9423, 0.9372, 0.9423, 0.9372, 0.9423, 0.9372, 0.9423, 0.9372, 0.9423, 0.9372, 0.9423, 0.9372, 0.9423, 0.9372, 0.9423, 0.9372, 0.9423, 0.9372, 0.9423, 0.9372, 0.9423, 0.9372, 0.9423, 0.9372, 0.9423, 0.9372, 0.9423, 0.9372, 0.9423, 0.9372, 0.9423, 0.9372, 0.9423, 0.9372, 0.9423, 0.9372, 0.9423, 0.9372, 0.9423, 0.9372, 0.9423, 0.9372, 0.9423, 0.9372, 0.9423, 0.9372, 0.9423, 0.9372, 0.9423, 0.9372, 0.9423, 0.9372, 0.9423, 0.9372, 0.9423, 0.9372, 0.9423, 0.9372, 0.9423, 0.9372, 0.9423, 0.9372, 0.9423, 0.9372, 0.9423, 0.9372, 0.9423, 0.9372, 0.9423, 0.9372, 0.9423, 0.9372, 0.9423, 0.9372, 0.9423, 0.9372, 0.9423, 0.9372, 0.9423, 0.9372, 0.9423, 0.9372, 0.9423, 0.9372, 0.9423, 0.9372, 0.9423, 0.9372, 0.9423, 0.9372, 0.9423, 0.9372, 0.9423, 0.9372, 0.9423, 0.9372, 0.9423, 0.9372, 0.9423, 0.9372, 0.9423, 0.9372, 0.9423, 0.9372, 0.9423, 0.9372, 0.9423, 0.9372, 0.9423, 0.9372, 0.9423, 0.9372, 0.9423, 0.9372, 0.9423, 0.9372, 0.9423, 0.9372, 0.9423, 0.9372, 0.9423, 0.9372, 0.9423, 0.9372, 0.9423, 0.9372, 0.9423, 0.9372, 0.9423, 0.9372, 0.9423])
me_cube_001.materials.append(mat_material)
me_cube_001.use_mirror_vertex_groups = False
me_cube_001.update()
me_cube_002 = bpy.data.meshes.new('Cube.002')
me_cube_002.from_pydata([(-1.0, -1.0, -1.0), (-1.0, -1.0, -0.2694), (-1.0, 1.0, -1.0), (-1.0, 1.0, -0.2694), (1.0, -1.0, -1.0), (1.0, -1.0, -0.07154), (1.0, 1.0, -1.0), (1.0, 1.0, -0.07154), (0.8272, 1.0, -1.0), (0.4272, 1.0, -1.0), (-0.1451, 1.0, -1.0), (-0.3728, 1.0, -1.0), (-0.3362, 0.9108, 0.1233), (-0.1576, 0.9108, 0.913), (0.6215, 0.8868, 0.8922), (0.8018, 0.8868, 0.3306), (-0.3728, -1.0, -1.0), (-0.1451, -1.0, -1.0), (0.4272, -1.0, -1.0), (0.8272, -1.0, -1.0), (0.8018, -0.8868, 0.3306), (0.6215, -0.8868, 0.8922), (-0.1576, -0.9108, 0.913), (-0.3362, -0.9108, 0.1233), (0.2714, 1.0, -1.0), (0.1367, 1.0, -1.0), (0.1449, 1.0, 1.0), (0.3094, 1.0, 1.0), (0.1367, -1.0, -1.0), (0.2714, -1.0, -1.0), (0.3094, -1.0, 1.0), (0.1449, -1.0, 1.0), (0.1534, 0.8966, 1.419), (0.3009, 0.8966, 1.419), (0.3009, -0.8966, 1.419), (0.1534, -0.8966, 1.419), (-1.0, -1.0, -0.581), (-1.0, -1.0, -0.3375), (-1.0, 1.0, -0.3375), (-1.0, 1.0, -0.581), (1.0, 1.0, -0.158), (1.0, 1.0, -0.4675), (1.0, -1.0, -0.158), (1.0, -1.0, -0.4675), (0.8471, -1.0, 0.1089), (0.8398, -1.0, -0.2987), (0.5693, -0.9553, 0.8006), (0.5141, -0.9553, 0.16), (-0.1322, -0.9553, 0.8006), (-0.1321, -0.9553, 0.16), (-0.3641, -1.0, -0.06025), (-0.3673, -1.0, -0.4057), (-0.3641, 1.0, -0.06025), (-0.3673, 1.0, -0.4057), (-0.1322, 0.9553, 0.8006), (-0.1321, 0.9553, 0.16), (0.5693, 0.9553, 0.8006), (0.5141, 0.9553, 0.16), (0.8471, 1.0, 0.1089), (0.8398, 1.0, -0.2987), (0.1311, 0.9553, 0.8006), (0.1284, 0.9553, 0.16), (0.3187, 0.9553, 0.8006), (0.3065, 0.9553, 0.16), (0.3187, -0.9553, 0.8006), (0.3065, -0.9553, 0.16), (0.1311, -0.9553, 0.8006), (0.1284, -0.9553, 0.16), (0.5836, -1.0, 0.8137), (0.5261, -1.0, 0.147), (-0.1452, -1.0, 0.8137), (-0.1452, -1.0, 0.147), (-0.1452, 1.0, 0.8137), (-0.1452, 1.0, 0.147), (0.5836, 1.0, 0.8137), (0.5261, 1.0, 0.147), (0.1442, 1.0, 0.8137), (0.1414, 1.0, 0.147), (0.3059, 1.0, 0.8137), (0.2932, 1.0, 0.147), (0.3059, -1.0, 0.8137), (0.2932, -1.0, 0.147), (0.1442, -1.0, 0.8137), (0.1414, -1.0, 0.147), (0.5699, -1.0, 0.8011), (0.5146, -1.0, 0.1595), (-0.1327, -1.0, 0.8011), (-0.1326, -1.0, 0.1595), (-0.1327, 1.0, 0.8011), (-0.1326, 1.0, 0.1595), (0.5699, 1.0, 0.8011), (0.5146, 1.0, 0.1595), (0.1316, 1.0, 0.8011), (0.1289, 1.0, 0.1595), (0.3182, 1.0, 0.8011), (0.306, 1.0, 0.1595), (0.3182, -1.0, 0.8011), (0.306, -1.0, 0.1595), (0.1316, -1.0, 0.8011), (0.1289, -1.0, 0.1595), (-0.3632, 1.0, 0.0363), (-0.1453, 1.0, 1.0), (-0.1453, -1.0, 1.0), (-0.3632, -1.0, 0.0363), (-0.3451, 0.9177, 0.1166), (-0.1634, 0.9177, 0.9197), (-0.1634, -0.9177, 0.9197), (-0.3451, -0.9177, 0.1166), (0.5996, 1.0, 1.0), (0.8491, 1.0, 0.2228), (0.8491, -1.0, 0.2228), (0.5996, -1.0, 1.0), (0.6322, 0.8935, 0.8986), (0.8166, 0.8935, 0.3242), (0.8166, -0.8935, 0.3242), (0.6322, -0.8935, 0.8986), (-1.0, 0.6379, -1.0), (-1.0, -0.6379, -1.0), (-1.0, -0.6379, -0.2694), (-1.0, 0.6379, -0.2694), (1.0, -0.6379, -1.0), (1.0, 0.6379, -1.0), (1.0, 0.6379, -0.07154), (1.0, -0.6379, -0.07154), (0.8491, 0.6379, 0.2228), (0.8491, -0.6379, 0.2228), (0.5996, 0.6379, 1.0), (0.5996, -0.6379, 1.0), (-0.1453, 0.6379, 1.0), (-0.1453, -0.6379, 1.0), (-0.3632, 0.6379, 0.0363), (-0.3632, -0.6379, 0.0363), (-0.3728, 0.6379, -1.0), (-0.3728, -0.6379, -1.0), (-0.1451, 0.6379, -1.0), (-0.1451, -0.6379, -1.0), (0.4272, 0.6379, -1.0), (0.4272, -0.6379, -1.0), (0.8272, 0.6379, -1.0), (0.8272, -0.6379, -1.0), (0.1367, 0.6379, -1.0), (0.1367, -0.6379, -1.0), (0.2714, 0.6379, -1.0), (0.2714, -0.6379, -1.0), (0.3094, 0.6379, 1.0), (0.3094, -0.6379, 1.0), (0.1449, 0.6379, 1.0), (0.1449, -0.6379, 1.0), (0.3009, 0.5719, 1.419), (0.3009, -0.5719, 1.419), (0.1534, 0.5719, 1.419), (0.1534, -0.5719, 1.419), (1.0, 0.6379, -0.4675), (1.0, -0.6379, -0.4675), (1.0, 0.6379, -0.158), (1.0, -0.6379, -0.158), (-1.0, -0.6379, -0.581), (-1.0, 0.6379, -0.581), (-1.0, -0.6379, -0.3375), (-1.0, 0.6379, -0.3375), (-0.1634, 0.5854, 0.9197), (-0.1634, -0.5854, 0.9197), (-0.3451, 0.5854, 0.1166), (-0.3451, -0.5854, 0.1166), (-0.1576, 0.581, 0.913), (-0.1576, -0.581, 0.913), (-0.3362, 0.581, 0.1233), (-0.3362, -0.581, 0.1233), (0.8166, 0.5699, 0.3242), (0.8166, -0.5699, 0.3242), (0.6322, 0.5699, 0.8986), (0.6322, -0.5699, 0.8986), (0.8018, 0.5657, 0.3306), (0.8018, -0.5657, 0.3306), (0.6215, 0.5657, 0.8922), (0.6215, -0.5657, 0.8922)], [], [(159, 119, 3, 38), (58, 109, 7, 40), (155, 123, 5, 42), (50, 103, 1, 37), (139, 120, 4, 19), (131, 118, 1, 103), (123, 125, 110, 5), (173, 175, 21, 20), (147, 129, 102, 31), (165, 167, 23, 22), (117, 133, 16, 0), (133, 135, 17, 16), (143, 137, 18, 29), (137, 139, 19, 18), (42, 5, 110, 44), (44, 110, 111, 68), (82, 31, 102, 70), (70, 102, 103, 50), (38, 3, 100, 52), (52, 100, 101, 72), (78, 27, 108, 74), (74, 108, 109, 58), (72, 101, 26, 76), (76, 26, 27, 78), (68, 111, 30, 80), (80, 30, 31, 82), (135, 141, 28, 17), (141, 143, 29, 28), (127, 145, 30, 111), (31, 30, 34, 35), (149, 151, 35, 34), (27, 26, 32, 33), (144, 27, 33, 148), (147, 31, 35, 151), (29, 81, 83, 28), (81, 80, 82, 83), (18, 69, 81, 29), (47, 46, 64, 65), (25, 77, 79, 24), (77, 76, 78, 79), (10, 73, 77, 25), (55, 54, 60, 61), (9, 75, 59, 8), (75, 74, 58, 59), (24, 79, 75, 9), (63, 62, 56, 57), (11, 53, 73, 10), (53, 52, 72, 73), (2, 39, 53, 11), (39, 38, 52, 53), (17, 71, 51, 16), (71, 70, 50, 51), (28, 83, 71, 17), (67, 66, 48, 49), (19, 45, 69, 18), (45, 44, 68, 69), (4, 43, 45, 19), (43, 42, 44, 45), (16, 51, 36, 0), (51, 50, 37, 36), (120, 153, 43, 4), (153, 155, 42, 43), (8, 59, 41, 6), (59, 58, 40, 41), (116, 157, 39, 2), (157, 159, 38, 39), (84, 85, 69, 68), (87, 86, 70, 71), (88, 89, 73, 72), (91, 90, 74, 75), (93, 92, 76, 77), (94, 95, 79, 78), (97, 96, 80, 81), (98, 99, 83, 82), (85, 97, 81, 69), (96, 84, 68, 80), (89, 93, 77, 73), (92, 88, 72, 76), (95, 91, 75, 79), (90, 94, 78, 74), (99, 87, 71, 83), (86, 98, 82, 70), (46, 47, 85, 84), (49, 48, 86, 87), (54, 55, 89, 88), (57, 56, 90, 91), (61, 60, 92, 93), (62, 63, 95, 94), (65, 64, 96, 97), (66, 67, 99, 98), (47, 65, 97, 85), (64, 46, 84, 96), (55, 61, 93, 89), (60, 54, 88, 92), (63, 57, 91, 95), (56, 62, 94, 90), (67, 49, 87, 99), (48, 66, 98, 86), (104, 105, 101, 100), (106, 107, 103, 102), (161, 106, 102, 129), (162, 104, 100, 130), (12, 13, 105, 104), (22, 23, 107, 106), (165, 22, 106, 161), (166, 12, 104, 162), (112, 113, 109, 108), (114, 115, 111, 110), (169, 114, 110, 125), (170, 112, 108, 126), (14, 15, 113, 112), (20, 21, 115, 114), (173, 20, 114, 169), (174, 14, 112, 170), (21, 175, 171, 115), (175, 174, 170, 171), (15, 172, 168, 113), (172, 173, 169, 168), (115, 171, 127, 111), (171, 170, 126, 127), (113, 168, 124, 109), (168, 169, 125, 124), (23, 167, 163, 107), (167, 166, 162, 163), (13, 164, 160, 105), (164, 165, 161, 160), (107, 163, 131, 103), (163, 162, 130, 131), (105, 160, 128, 101), (160, 161, 129, 128), (36, 37, 158, 156), (156, 158, 159, 157), (0, 36, 156, 117), (117, 156, 157, 116), (41, 40, 154, 152), (152, 154, 155, 153), (6, 41, 152, 121), (121, 152, 153, 120), (26, 146, 150, 32), (146, 147, 151, 150), (30, 145, 149, 34), (145, 144, 148, 149), (33, 32, 150, 148), (148, 150, 151, 149), (108, 27, 144, 126), (126, 144, 145, 127), (25, 24, 142, 140), (140, 142, 143, 141), (10, 25, 140, 134), (134, 140, 141, 135), (9, 8, 138, 136), (136, 138, 139, 137), (24, 9, 136, 142), (142, 136, 137, 143), (11, 10, 134, 132), (132, 134, 135, 133), (2, 11, 132, 116), (116, 132, 133, 117), (13, 12, 166, 164), (164, 166, 167, 165), (26, 101, 128, 146), (146, 128, 129, 147), (15, 14, 174, 172), (172, 174, 175, 173), (7, 109, 124, 122), (122, 124, 125, 123), (100, 3, 119, 130), (130, 119, 118, 131), (8, 6, 121, 138), (138, 121, 120, 139), (40, 7, 122, 154), (154, 122, 123, 155), (37, 1, 118, 158), (158, 118, 119, 159)])
_uv = me_cube_002.uv_layers.new(name='UVMap')
_uv.uv.foreach_set('vector', [0.03047, 0.07834, 0.03047, 0.07916, 0.03047, 0.07916, 0.03047, 0.07834, 0.09685, 0.08371, 0.09692, 0.08508, 0.1023, 0.08154, 0.1023, 0.0805, 0.1023, 0.0805, 0.1023, 0.08154, 0.1023, 0.08154, 0.1023, 0.0805, 0.05332, 0.08167, 0.05335, 0.08283, 0.03047, 0.07916, 0.03047, 0.07834, 0.09613, 0.07039, 0.1023, 0.07039, 0.1023, 0.07039, 0.09613, 0.07039, 0.05335, 0.08283, 0.03047, 0.07916, 0.03047, 0.07916, 0.05335, 0.08283, 0.1023, 0.08154, 0.09692, 0.08508, 0.09692, 0.08508, 0.1023, 0.08154, 0.4663, 0.1997, 0.4598, 0.2064, 0.4598, 0.2064, 0.4663, 0.1997, 0.07161, 0.09441, 0.06119, 0.09441, 0.06119, 0.09441, 0.07161, 0.09441, 0.4318, 0.2066, 0.4254, 0.1972, 0.4254, 0.1972, 0.4318, 0.2066, 0.03047, 0.07039, 0.05301, 0.07039, 0.05301, 0.07039, 0.03047, 0.07039, 0.05301, 0.07039, 0.06119, 0.07039, 0.06119, 0.07039, 0.05301, 0.07039, 0.07616, 0.07039, 0.08176, 0.07039, 0.08176, 0.07039, 0.07616, 0.07039, 0.08176, 0.07039, 0.09613, 0.07039, 0.09613, 0.07039, 0.08176, 0.07039, 0.1023, 0.0805, 0.1023, 0.08154, 0.09692, 0.08508, 0.09685, 0.08371, 0.09685, 0.08371, 0.09692, 0.08508, 0.08796, 0.09441, 0.08738, 0.09217, 0.07159, 0.09217, 0.07161, 0.09441, 0.06119, 0.09441, 0.06119, 0.09217, 0.06119, 0.09217, 0.06119, 0.09441, 0.05335, 0.08283, 0.05332, 0.08167, 0.03047, 0.07834, 0.03047, 0.07916, 0.05335, 0.08283, 0.05332, 0.08167, 0.05332, 0.08167, 0.05335, 0.08283, 0.06119, 0.09441, 0.06119, 0.09217, 0.0774, 0.09217, 0.07753, 0.09441, 0.08796, 0.09441, 0.08738, 0.09217, 0.08738, 0.09217, 0.08796, 0.09441, 0.09692, 0.08508, 0.09685, 0.08371, 0.06119, 0.09217, 0.06119, 0.09441, 0.07161, 0.09441, 0.07159, 0.09217, 0.07159, 0.09217, 0.07161, 0.09441, 0.07753, 0.09441, 0.0774, 0.09217, 0.08738, 0.09217, 0.08796, 0.09441, 0.07753, 0.09441, 0.0774, 0.09217, 0.0774, 0.09217, 0.07753, 0.09441, 0.07161, 0.09441, 0.07159, 0.09217, 0.06119, 0.07039, 0.07132, 0.07039, 0.07132, 0.07039, 0.06119, 0.07039, 0.07132, 0.07039, 0.07616, 0.07039, 0.07616, 0.07039, 0.07132, 0.07039, 0.08796, 0.09441, 0.07753, 0.09441, 0.07753, 0.09441, 0.08796, 0.09441, 0.4388, 0.7272, 0.4447, 0.7272, 0.4444, 0.7323, 0.4391, 0.7323, 0.4444, 0.7323, 0.4391, 0.7323, 0.4391, 0.7323, 0.4444, 0.7323, 0.4447, 0.7272, 0.4388, 0.7272, 0.4391, 0.7323, 0.4444, 0.7323, 0.4447, 0.7272, 0.4447, 0.7272, 0.4444, 0.7323, 0.4444, 0.7323, 0.4388, 0.7272, 0.4388, 0.7272, 0.4391, 0.7323, 0.4391, 0.7323, 0.07616, 0.07039, 0.07694, 0.08416, 0.07149, 0.08416, 0.07132, 0.07039, 0.07694, 0.08416, 0.0774, 0.09217, 0.07159, 0.09217, 0.07149, 0.08416, 0.08176, 0.07039, 0.08531, 0.08416, 0.07694, 0.08416, 0.07616, 0.07039, 0.456, 0.1976, 0.458, 0.2053, 0.449, 0.2053, 0.4485, 0.1976, 0.07132, 0.07039, 0.07149, 0.08416, 0.07694, 0.08416, 0.07616, 0.07039, 0.07149, 0.08416, 0.07159, 0.09217, 0.0774, 0.09217, 0.07694, 0.08416, 0.06119, 0.07039, 0.06119, 0.08416, 0.07149, 0.08416, 0.07132, 0.07039, 0.4328, 0.1976, 0.4327, 0.2053, 0.4422, 0.2053, 0.4421, 0.1976, 0.08176, 0.07039, 0.08531, 0.08416, 0.09659, 0.07881, 0.09613, 0.07039, 0.08531, 0.08416, 0.08738, 0.09217, 0.09685, 0.08371, 0.09659, 0.07881, 0.07616, 0.07039, 0.07694, 0.08416, 0.08531, 0.08416, 0.08176, 0.07039, 0.4485, 0.1976, 0.449, 0.2053, 0.458, 0.2053, 0.456, 0.1976, 0.05301, 0.07039, 0.05321, 0.07753, 0.06119, 0.08416, 0.06119, 0.07039, 0.05321, 0.07753, 0.05332, 0.08167, 0.06119, 0.09217, 0.06119, 0.08416, 0.03047, 0.07039, 0.03047, 0.07542, 0.05321, 0.07753, 0.05301, 0.07039, 0.03047, 0.07542, 0.03047, 0.07834, 0.05332, 0.08167, 0.05321, 0.07753, 0.06119, 0.07039, 0.06119, 0.08416, 0.05321, 0.07753, 0.05301, 0.07039, 0.06119, 0.08416, 0.06119, 0.09217, 0.05332, 0.08167, 0.05321, 0.07753, 0.07132, 0.07039, 0.07149, 0.08416, 0.06119, 0.08416, 0.06119, 0.07039, 0.4421, 0.1976, 0.4422, 0.2053, 0.4327, 0.2053, 0.4328, 0.1976, 0.09613, 0.07039, 0.09659, 0.07881, 0.08531, 0.08416, 0.08176, 0.07039, 0.09659, 0.07881, 0.09685, 0.08371, 0.08738, 0.09217, 0.08531, 0.08416, 0.1023, 0.07039, 0.1023, 0.07678, 0.09659, 0.07881, 0.09613, 0.07039, 0.1023, 0.07678, 0.1023, 0.0805, 0.09685, 0.08371, 0.09659, 0.07881, 0.05301, 0.07039, 0.05321, 0.07753, 0.03047, 0.07542, 0.03047, 0.07039, 0.05321, 0.07753, 0.05332, 0.08167, 0.03047, 0.07834, 0.03047, 0.07542, 0.1023, 0.07039, 0.1023, 0.07678, 0.1023, 0.07678, 0.1023, 0.07039, 0.1023, 0.07678, 0.1023, 0.0805, 0.1023, 0.0805, 0.1023, 0.07678, 0.09613, 0.07039, 0.09659, 0.07881, 0.1023, 0.07678, 0.1023, 0.07039, 0.09659, 0.07881, 0.09685, 0.08371, 0.1023, 0.0805, 0.1023, 0.07678, 0.03047, 0.07039, 0.03047, 0.07542, 0.03047, 0.07542, 0.03047, 0.07039, 0.03047, 0.07542, 0.03047, 0.07834, 0.03047, 0.07834, 0.03047, 0.07542, 0.08689, 0.09202, 0.0849, 0.08432, 0.08531, 0.08416, 0.08738, 0.09217, 0.06164, 0.08432, 0.06164, 0.09202, 0.06119, 0.09217, 0.06119, 0.08416, 0.06164, 0.09202, 0.06164, 0.08432, 0.06119, 0.08416, 0.06119, 0.09217, 0.0849, 0.08432, 0.08689, 0.09202, 0.08738, 0.09217, 0.08531, 0.08416, 0.07104, 0.08432, 0.07113, 0.09202, 0.07159, 0.09217, 0.07149, 0.08416, 0.07784, 0.09202, 0.0774, 0.08432, 0.07694, 0.08416, 0.0774, 0.09217, 0.0774, 0.08432, 0.07784, 0.09202, 0.0774, 0.09217, 0.07694, 0.08416, 0.07113, 0.09202, 0.07104, 0.08432, 0.07149, 0.08416, 0.07159, 0.09217, 0.0849, 0.08432, 0.0774, 0.08432, 0.07694, 0.08416, 0.08531, 0.08416, 0.07784, 0.09202, 0.08689, 0.09202, 0.08738, 0.09217, 0.0774, 0.09217, 0.06164, 0.08432, 0.07104, 0.08432, 0.07149, 0.08416, 0.06119, 0.08416, 0.07113, 0.09202, 0.06164, 0.09202, 0.06119, 0.09217, 0.07159, 0.09217, 0.0774, 0.08432, 0.0849, 0.08432, 0.08531, 0.08416, 0.07694, 0.08416, 0.08689, 0.09202, 0.07784, 0.09202, 0.0774, 0.09217, 0.08738, 0.09217, 0.07104, 0.08432, 0.06164, 0.08432, 0.06119, 0.08416, 0.07149, 0.08416, 0.06164, 0.09202, 0.07113, 0.09202, 0.07159, 0.09217, 0.06119, 0.09217, 0.08687, 0.09202, 0.08488, 0.08432, 0.0849, 0.08432, 0.08689, 0.09202, 0.06166, 0.08432, 0.06166, 0.09202, 0.06164, 0.09202, 0.06164, 0.08432, 0.06166, 0.09202, 0.06166, 0.08432, 0.06164, 0.08432, 0.06164, 0.09202, 0.08488, 0.08432, 0.08687, 0.09202, 0.08689, 0.09202, 0.0849, 0.08432, 0.07102, 0.08432, 0.07112, 0.09202, 0.07113, 0.09202, 0.07104, 0.08432, 0.07786, 0.09202, 0.07742, 0.08432, 0.0774, 0.08432, 0.07784, 0.09202, 0.07742, 0.08432, 0.07786, 0.09202, 0.07784, 0.09202, 0.0774, 0.08432, 0.07112, 0.09202, 0.07102, 0.08432, 0.07104, 0.08432, 0.07113, 0.09202, 0.08488, 0.08432, 0.07742, 0.08432, 0.0774, 0.08432, 0.0849, 0.08432, 0.07786, 0.09202, 0.08687, 0.09202, 0.08689, 0.09202, 0.07784, 0.09202, 0.06166, 0.08432, 0.07102, 0.08432, 0.07104, 0.08432, 0.06164, 0.08432, 0.07112, 0.09202, 0.06166, 0.09202, 0.06164, 0.09202, 0.07113, 0.09202, 0.07742, 0.08432, 0.08488, 0.08432, 0.0849, 0.08432, 0.0774, 0.08432, 0.08687, 0.09202, 0.07786, 0.09202, 0.07784, 0.09202, 0.08689, 0.09202, 0.07102, 0.08432, 0.06166, 0.08432, 0.06164, 0.08432, 0.07104, 0.08432, 0.06166, 0.09202, 0.07112, 0.09202, 0.07113, 0.09202, 0.06164, 0.09202, 0.05401, 0.0838, 0.06053, 0.09345, 0.06119, 0.09441, 0.05335, 0.08283, 0.06053, 0.09345, 0.05401, 0.0838, 0.05335, 0.08283, 0.06119, 0.09441, 0.06053, 0.09345, 0.06053, 0.09345, 0.06119, 0.09441, 0.06119, 0.09441, 0.05401, 0.0838, 0.05401, 0.0838, 0.05335, 0.08283, 0.05335, 0.08283, 0.05432, 0.08388, 0.06074, 0.09337, 0.06053, 0.09345, 0.05401, 0.0838, 0.06074, 0.09337, 0.05432, 0.08388, 0.05401, 0.0838, 0.06053, 0.09345, 0.06074, 0.09337, 0.06074, 0.09337, 0.06053, 0.09345, 0.06053, 0.09345, 0.05432, 0.08388, 0.05432, 0.08388, 0.05401, 0.0838, 0.05401, 0.0838, 0.08913, 0.09319, 0.09575, 0.08629, 0.09692, 0.08508, 0.08796, 0.09441, 0.09575, 0.08629, 0.08913, 0.09319, 0.08796, 0.09441, 0.09692, 0.08508, 0.09575, 0.08629, 0.09575, 0.08629, 0.09692, 0.08508, 0.09692, 0.08508, 0.08913, 0.09319, 0.08913, 0.09319, 0.08796, 0.09441, 0.08796, 0.09441, 0.08874, 0.09312, 0.09522, 0.08637, 0.09575, 0.08629, 0.08913, 0.09319, 0.09522, 0.08637, 0.08874, 0.09312, 0.08913, 0.09319, 0.09575, 0.08629, 0.09522, 0.08637, 0.09522, 0.08637, 0.09575, 0.08629, 0.09575, 0.08629, 0.08874, 0.09312, 0.08874, 0.09312, 0.08913, 0.09319, 0.08913, 0.09319, 0.08874, 0.09312, 0.08874, 0.09312, 0.08913, 0.09319, 0.08913, 0.09319, 0.08874, 0.09312, 0.08874, 0.09312, 0.08913, 0.09319, 0.08913, 0.09319, 0.09522, 0.08637, 0.09522, 0.08637, 0.09575, 0.08629, 0.09575, 0.08629, 0.09522, 0.08637, 0.09522, 0.08637, 0.09575, 0.08629, 0.09575, 0.08629, 0.08913, 0.09319, 0.08913, 0.09319, 0.08796, 0.09441, 0.08796, 0.09441, 0.08913, 0.09319, 0.08913, 0.09319, 0.08796, 0.09441, 0.08796, 0.09441, 0.09575, 0.08629, 0.09575, 0.08629, 0.09692, 0.08508, 0.09692, 0.08508, 0.09575, 0.08629, 0.09575, 0.08629, 0.09692, 0.08508, 0.09692, 0.08508, 0.05432, 0.08388, 0.05432, 0.08388, 0.05401, 0.0838, 0.05401, 0.0838, 0.05432, 0.08388, 0.05432, 0.08388, 0.05401, 0.0838, 0.05401, 0.0838, 0.06074, 0.09337, 0.06074, 0.09337, 0.06053, 0.09345, 0.06053, 0.09345, 0.06074, 0.09337, 0.06074, 0.09337, 0.06053, 0.09345, 0.06053, 0.09345, 0.05401, 0.0838, 0.05401, 0.0838, 0.05335, 0.08283, 0.05335, 0.08283, 0.05401, 0.0838, 0.05401, 0.0838, 0.05335, 0.08283, 0.05335, 0.08283, 0.06053, 0.09345, 0.06053, 0.09345, 0.06119, 0.09441, 0.06119, 0.09441, 0.06053, 0.09345, 0.06053, 0.09345, 0.06119, 0.09441, 0.06119, 0.09441, 0.03047, 0.07542, 0.03047, 0.07834, 0.03047, 0.07834, 0.03047, 0.07542, 0.03047, 0.07542, 0.03047, 0.07834, 0.03047, 0.07834, 0.03047, 0.07542, 0.03047, 0.07039, 0.03047, 0.07542, 0.03047, 0.07542, 0.03047, 0.07039, 0.03047, 0.07039, 0.03047, 0.07542, 0.03047, 0.07542, 0.03047, 0.07039, 0.1023, 0.07678, 0.1023, 0.0805, 0.1023, 0.0805, 0.1023, 0.07678, 0.1023, 0.07678, 0.1023, 0.0805, 0.1023, 0.0805, 0.1023, 0.07678, 0.1023, 0.07039, 0.1023, 0.07678, 0.1023, 0.07678, 0.1023, 0.07039, 0.1023, 0.07039, 0.1023, 0.07678, 0.1023, 0.07678, 0.1023, 0.07039, 0.4388, 0.7272, 0.4388, 0.7272, 0.4391, 0.7323, 0.4391, 0.7323, 0.07161, 0.09441, 0.07161, 0.09441, 0.07192, 0.09944, 0.07192, 0.09944, 0.4447, 0.7272, 0.4447, 0.7272, 0.4444, 0.7323, 0.4444, 0.7323, 0.07753, 0.09441, 0.07753, 0.09441, 0.07722, 0.09944, 0.07722, 0.09944, 0.4444, 0.7323, 0.4391, 0.7323, 0.4391, 0.7323, 0.4444, 0.7323, 0.07722, 0.09944, 0.07192, 0.09944, 0.07192, 0.09944, 0.07722, 0.09944, 0.08796, 0.09441, 0.07753, 0.09441, 0.07753, 0.09441, 0.08796, 0.09441, 0.08796, 0.09441, 0.07753, 0.09441, 0.07753, 0.09441, 0.08796, 0.09441, 0.07132, 0.07039, 0.07616, 0.07039, 0.07616, 0.07039, 0.07132, 0.07039, 0.07132, 0.07039, 0.07616, 0.07039, 0.07616, 0.07039, 0.07132, 0.07039, 0.06119, 0.07039, 0.07132, 0.07039, 0.07132, 0.07039, 0.06119, 0.07039, 0.06119, 0.07039, 0.07132, 0.07039, 0.07132, 0.07039, 0.06119, 0.07039, 0.08176, 0.07039, 0.09613, 0.07039, 0.09613, 0.07039, 0.08176, 0.07039, 0.08176, 0.07039, 0.09613, 0.07039, 0.09613, 0.07039, 0.08176, 0.07039, 0.07616, 0.07039, 0.08176, 0.07039, 0.08176, 0.07039, 0.07616, 0.07039, 0.07616, 0.07039, 0.08176, 0.07039, 0.08176, 0.07039, 0.07616, 0.07039, 0.05301, 0.07039, 0.06119, 0.07039, 0.06119, 0.07039, 0.05301, 0.07039, 0.05301, 0.07039, 0.06119, 0.07039, 0.06119, 0.07039, 0.05301, 0.07039, 0.03047, 0.07039, 0.05301, 0.07039, 0.05301, 0.07039, 0.03047, 0.07039, 0.03047, 0.07039, 0.05301, 0.07039, 0.05301, 0.07039, 0.03047, 0.07039, 0.4318, 0.2066, 0.4254, 0.1972, 0.4254, 0.1972, 0.4318, 0.2066, 0.4318, 0.2066, 0.4254, 0.1972, 0.4254, 0.1972, 0.4318, 0.2066, 0.07161, 0.09441, 0.06119, 0.09441, 0.06119, 0.09441, 0.07161, 0.09441, 0.07161, 0.09441, 0.06119, 0.09441, 0.06119, 0.09441, 0.07161, 0.09441, 0.4663, 0.1997, 0.4598, 0.2064, 0.4598, 0.2064, 0.4663, 0.1997, 0.4663, 0.1997, 0.4598, 0.2064, 0.4598, 0.2064, 0.4663, 0.1997, 0.1023, 0.08154, 0.09692, 0.08508, 0.09692, 0.08508, 0.1023, 0.08154, 0.1023, 0.08154, 0.09692, 0.08508, 0.09692, 0.08508, 0.1023, 0.08154, 0.05335, 0.08283, 0.03047, 0.07916, 0.03047, 0.07916, 0.05335, 0.08283, 0.05335, 0.08283, 0.03047, 0.07916, 0.03047, 0.07916, 0.05335, 0.08283, 0.09613, 0.07039, 0.1023, 0.07039, 0.1023, 0.07039, 0.09613, 0.07039, 0.09613, 0.07039, 0.1023, 0.07039, 0.1023, 0.07039, 0.09613, 0.07039, 0.1023, 0.0805, 0.1023, 0.08154, 0.1023, 0.08154, 0.1023, 0.0805, 0.1023, 0.0805, 0.1023, 0.08154, 0.1023, 0.08154, 0.1023, 0.0805, 0.03047, 0.07834, 0.03047, 0.07916, 0.03047, 0.07916, 0.03047, 0.07834, 0.03047, 0.07834, 0.03047, 0.07916, 0.03047, 0.07916, 0.03047, 0.07834])
me_cube_002.materials.append(mat_material)
me_cube_002.update()

# ---- objects
ob_truck_chassis = bpy.data.objects.new('Truck Chassis', me_cube)
ob_wheels = bpy.data.objects.new('Wheels', me_cube_001)
ob_police_chassis = bpy.data.objects.new('Police Chassis', me_cube_002)

# ---- transforms, parenting, visibility, modifiers, constraints
ob_truck_chassis.location = (0.0, 0.0, 0.0)
ob_truck_chassis.lock_rotations_4d = False
ob_truck_chassis.empty_display_type = 'ARROWS'
ob_truck_chassis.lineart.crease_threshold = 0.0
ob_wheels.location = (0.0, 0.0, 0.0)
ob_wheels.lock_rotations_4d = False
ob_wheels.empty_display_type = 'ARROWS'
ob_wheels.lineart.crease_threshold = 0.0
ob_police_chassis.location = (0.0, 0.0, 0.1863)
ob_police_chassis.scale = (0.3163, 0.166, 0.1057)

# ---- collection membership
col_collection.objects.link(ob_truck_chassis)
col_collection.objects.link(ob_wheels)
col_collection.objects.link(ob_police_chassis)

# ---- scene / render settings (as saved in the file)
scene.frame_start = 1; scene.frame_end = 250; scene.frame_set(1)
scene.render.engine = 'BLENDER_EEVEE_NEXT'
scene.cycles.sampling_pattern = 'TABULATED_SOBOL'
scene.view_settings.view_transform = 'Filmic'
bpy.context.view_layer.update()

# ---- added for rendering (the .blend has no active camera and no usable light): camera, sun
cam_auto = bpy.data.cameras.new('AutoCamera')
cam_auto.lens = 50.0
cam_auto.sensor_width = 36.0
cam_auto.clip_end = 1000.0
ob_auto_camera = bpy.data.objects.new('AutoCamera', cam_auto)
scene.collection.objects.link(ob_auto_camera)
ob_auto_camera.location = (0.81358, -0.954477, 0.806577)
ob_auto_camera.rotation_euler = (1.09748, -7.21219e-08, 0.694738)
scene.camera = ob_auto_camera
light_auto_sun = bpy.data.lights.new('AutoSun', 'SUN')
light_auto_sun.energy = 3.0
light_auto_sun.angle = 0.0523599
ob_auto_sun = bpy.data.objects.new('AutoSun', light_auto_sun)
scene.collection.objects.link(ob_auto_sun)
ob_auto_sun.rotation_euler = (0.872665, 0.174533, 0.523599)
bpy.context.view_layer.update()
